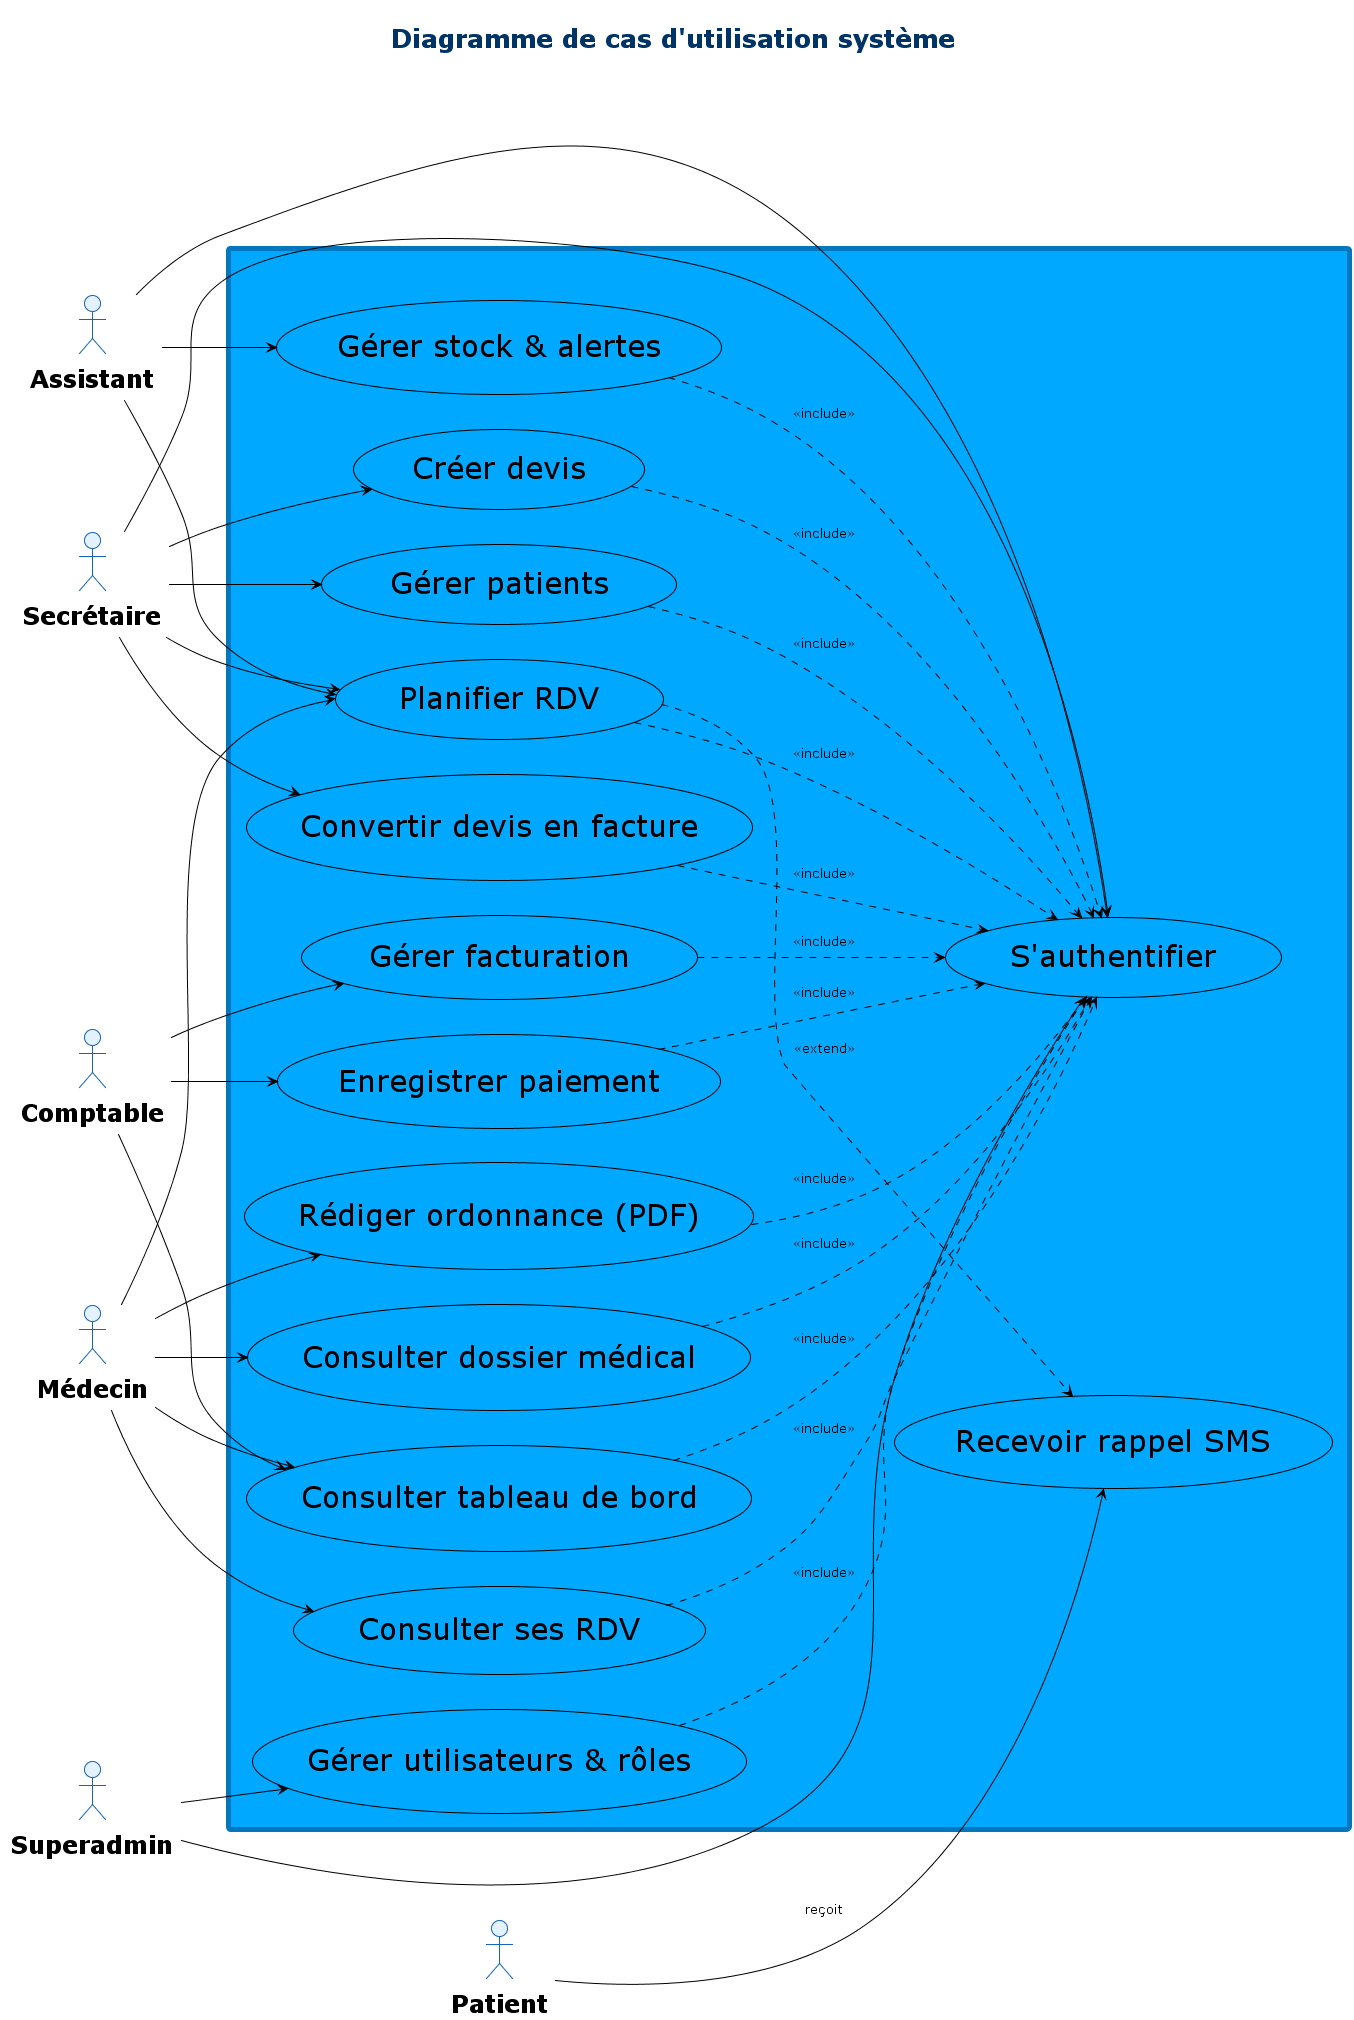

The diagram above was rendered by PlantUML. Its source (embedded in the PNG):
@startuml DentaCare_Usecase_Final
!theme plain
skinparam backgroundColor #ffffff
skinparam padding 8
skinparam title {
  FontSize 25
  FontColor #003366
 FontStyle bold
}
skinparam actor {
  BackgroundColor #E3F2FD
  BorderColor #1565C0
  FontColor #000000
  FontSize 24
  FontStyle bold
}
skinparam usecase {
  BackgroundColor #00a9ff
  BorderColor #000000
  FontColor #000000
  FontSize 30
}
skinparam rectangle {
  BorderColor #0277BD
  BorderThickness 5
  BackgroundColor #00a9ff
}

title Diagramme de cas d'utilisation système

' ========== ACTEURS PLACÉS VERTICALEMENT (À GAUCHE) ==========
left to right direction

actor "Médecin" as ActorMed
actor "Secrétaire" as ActorSec
actor "Comptable" as ActorComp
actor "Assistant" as ActorAsst
actor "Superadmin" as ActorAdmin
actor "Patient" as ActorPatient

' ========== SYSTÈME ==========
rectangle " " as System {

  usecase "S'authentifier" as UCAuth

  usecase "Gérer patients" as UC1
  usecase "Consulter dossier médical" as UC2
  usecase "Planifier RDV" as UC3
  usecase "Consulter ses RDV" as UC3b
  usecase "Rédiger ordonnance (PDF)" as UC4
  usecase "Créer devis" as UC5
  usecase "Convertir devis en facture" as UC6
  usecase "Gérer facturation" as UC7
  usecase "Enregistrer paiement" as UC8
  usecase "Gérer stock & alertes" as UC9
  usecase "Consulter tableau de bord" as UC10
  usecase "Gérer utilisateurs & rôles" as UC11
  usecase "Recevoir rappel SMS" as UC12
}

' ========== FLÈCHES ACTEUR MÉDECIN ==========
ActorMed --> UC2
ActorMed --> UC3
ActorMed --> UC3b
ActorMed --> UC4
ActorMed --> UC10

' ========== FLÈCHES ACTEUR SECRÉTAIRE ==========
ActorSec --> UC1
ActorSec --> UC3
ActorSec --> UC5
ActorSec --> UC6
ActorSec --> UCAuth

' ========== FLÈCHES ACTEUR COMPTABLE ==========
ActorComp --> UC7
ActorComp --> UC8
ActorComp --> UC10

' ========== FLÈCHES ACTEUR ASSISTANT ==========
ActorAsst --> UC9
ActorAsst --> UC3
ActorAsst --> UCAuth

' ========== FLÈCHES ACTEUR SUPERADMIN ==========
ActorAdmin --> UCAuth
ActorAdmin --> UC11

' ========== FLÈCHES ACTEUR PATIENT ==========
ActorPatient --> UC12 : reçoit

' ========== RELATIONS INCLUDE VERS AUTHENTIFICATION ==========
UC1 ..> UCAuth : <<include>>
UC2 ..> UCAuth : <<include>>
UC3 ..> UCAuth : <<include>>
UC3b ..> UCAuth : <<include>>
UC4 ..> UCAuth : <<include>>
UC5 ..> UCAuth : <<include>>
UC6 ..> UCAuth : <<include>>
UC7 ..> UCAuth : <<include>>
UC8 ..> UCAuth : <<include>>
UC9 ..> UCAuth : <<include>>
UC10 ..> UCAuth : <<include>>
UC11 ..> UCAuth : <<include>>

' ========== RELATION RAPPEL SMS ==========
UC3 ..> UC12 : <<extend>>

' ========== NOTE SMS ==========
' note right of UC12 
'   Action automatique (Edge Function + CRON)
'   Notification SMS 2h avant RDV
'   Acteur : Patient (reçoit le SMS)
' end note

@enduml